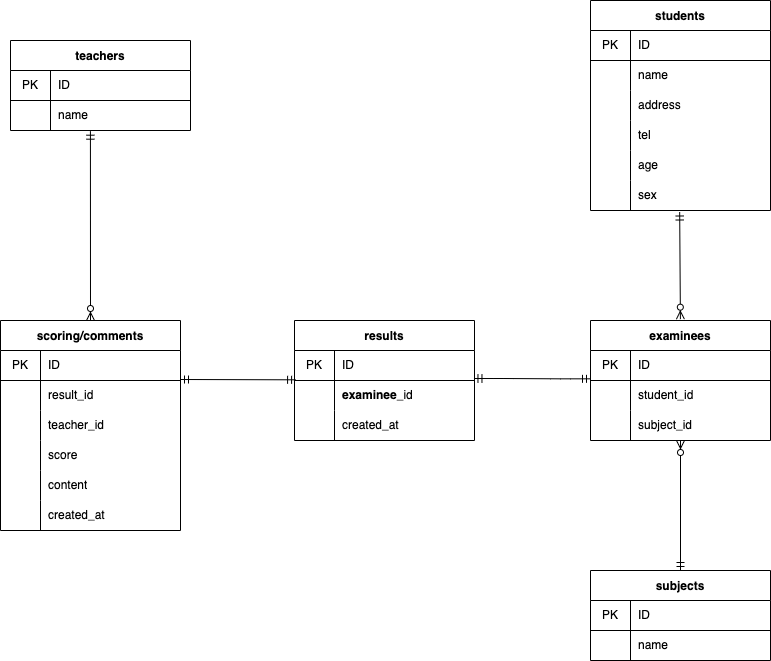

The diagram above was exported from draw.io. Its source (the exported page's mxGraphModel, read from the mxfile embedded in the PNG):
<mxGraphModel dx="881" dy="815" grid="1" gridSize="10" guides="1" tooltips="1" connect="1" arrows="1" fold="1" page="1" pageScale="1" pageWidth="827" pageHeight="1169" math="0" shadow="0">
  <root>
    <mxCell id="0" />
    <mxCell id="1" parent="0" />
    <mxCell id="43" value="students" style="shape=table;startSize=30;container=1;collapsible=0;childLayout=tableLayout;fixedRows=1;rowLines=0;fontStyle=1;align=center;pointerEvents=1;" parent="1" vertex="1">
      <mxGeometry x="620" y="190" width="180" height="210" as="geometry" />
    </mxCell>
    <mxCell id="44" value="" style="shape=partialRectangle;html=1;whiteSpace=wrap;collapsible=0;dropTarget=0;pointerEvents=1;fillColor=none;top=0;left=0;bottom=1;right=0;points=[[0,0.5],[1,0.5]];portConstraint=eastwest;" parent="43" vertex="1">
      <mxGeometry y="30" width="180" height="30" as="geometry" />
    </mxCell>
    <mxCell id="45" value="PK" style="shape=partialRectangle;html=1;whiteSpace=wrap;connectable=0;fillColor=none;top=0;left=0;bottom=0;right=0;overflow=hidden;pointerEvents=1;" parent="44" vertex="1">
      <mxGeometry width="40" height="30" as="geometry">
        <mxRectangle width="40" height="30" as="alternateBounds" />
      </mxGeometry>
    </mxCell>
    <mxCell id="46" value="ID" style="shape=partialRectangle;html=1;whiteSpace=wrap;connectable=0;fillColor=none;top=0;left=0;bottom=0;right=0;align=left;spacingLeft=6;overflow=hidden;pointerEvents=1;" parent="44" vertex="1">
      <mxGeometry x="40" width="140" height="30" as="geometry">
        <mxRectangle width="140" height="30" as="alternateBounds" />
      </mxGeometry>
    </mxCell>
    <mxCell id="47" value="" style="shape=partialRectangle;html=1;whiteSpace=wrap;collapsible=0;dropTarget=0;pointerEvents=1;fillColor=none;top=0;left=0;bottom=0;right=0;points=[[0,0.5],[1,0.5]];portConstraint=eastwest;" parent="43" vertex="1">
      <mxGeometry y="60" width="180" height="30" as="geometry" />
    </mxCell>
    <mxCell id="48" value="" style="shape=partialRectangle;html=1;whiteSpace=wrap;connectable=0;fillColor=none;top=0;left=0;bottom=0;right=0;overflow=hidden;pointerEvents=1;" parent="47" vertex="1">
      <mxGeometry width="40" height="30" as="geometry">
        <mxRectangle width="40" height="30" as="alternateBounds" />
      </mxGeometry>
    </mxCell>
    <mxCell id="49" value="name" style="shape=partialRectangle;html=1;whiteSpace=wrap;connectable=0;fillColor=none;top=0;left=0;bottom=0;right=0;align=left;spacingLeft=6;overflow=hidden;pointerEvents=1;" parent="47" vertex="1">
      <mxGeometry x="40" width="140" height="30" as="geometry">
        <mxRectangle width="140" height="30" as="alternateBounds" />
      </mxGeometry>
    </mxCell>
    <mxCell id="50" value="" style="shape=partialRectangle;html=1;whiteSpace=wrap;collapsible=0;dropTarget=0;pointerEvents=1;fillColor=none;top=0;left=0;bottom=0;right=0;points=[[0,0.5],[1,0.5]];portConstraint=eastwest;" parent="43" vertex="1">
      <mxGeometry y="90" width="180" height="30" as="geometry" />
    </mxCell>
    <mxCell id="51" value="" style="shape=partialRectangle;html=1;whiteSpace=wrap;connectable=0;fillColor=none;top=0;left=0;bottom=0;right=0;overflow=hidden;pointerEvents=1;" parent="50" vertex="1">
      <mxGeometry width="40" height="30" as="geometry">
        <mxRectangle width="40" height="30" as="alternateBounds" />
      </mxGeometry>
    </mxCell>
    <mxCell id="52" value="address" style="shape=partialRectangle;html=1;whiteSpace=wrap;connectable=0;fillColor=none;top=0;left=0;bottom=0;right=0;align=left;spacingLeft=6;overflow=hidden;pointerEvents=1;" parent="50" vertex="1">
      <mxGeometry x="40" width="140" height="30" as="geometry">
        <mxRectangle width="140" height="30" as="alternateBounds" />
      </mxGeometry>
    </mxCell>
    <mxCell id="126" style="shape=partialRectangle;html=1;whiteSpace=wrap;collapsible=0;dropTarget=0;pointerEvents=1;fillColor=none;top=0;left=0;bottom=0;right=0;points=[[0,0.5],[1,0.5]];portConstraint=eastwest;" parent="43" vertex="1">
      <mxGeometry y="120" width="180" height="30" as="geometry" />
    </mxCell>
    <mxCell id="127" style="shape=partialRectangle;html=1;whiteSpace=wrap;connectable=0;fillColor=none;top=0;left=0;bottom=0;right=0;overflow=hidden;pointerEvents=1;" parent="126" vertex="1">
      <mxGeometry width="40" height="30" as="geometry">
        <mxRectangle width="40" height="30" as="alternateBounds" />
      </mxGeometry>
    </mxCell>
    <mxCell id="128" value="tel" style="shape=partialRectangle;html=1;whiteSpace=wrap;connectable=0;fillColor=none;top=0;left=0;bottom=0;right=0;align=left;spacingLeft=6;overflow=hidden;pointerEvents=1;" parent="126" vertex="1">
      <mxGeometry x="40" width="140" height="30" as="geometry">
        <mxRectangle width="140" height="30" as="alternateBounds" />
      </mxGeometry>
    </mxCell>
    <mxCell id="129" style="shape=partialRectangle;html=1;whiteSpace=wrap;collapsible=0;dropTarget=0;pointerEvents=1;fillColor=none;top=0;left=0;bottom=0;right=0;points=[[0,0.5],[1,0.5]];portConstraint=eastwest;" parent="43" vertex="1">
      <mxGeometry y="150" width="180" height="30" as="geometry" />
    </mxCell>
    <mxCell id="130" style="shape=partialRectangle;html=1;whiteSpace=wrap;connectable=0;fillColor=none;top=0;left=0;bottom=0;right=0;overflow=hidden;pointerEvents=1;" parent="129" vertex="1">
      <mxGeometry width="40" height="30" as="geometry">
        <mxRectangle width="40" height="30" as="alternateBounds" />
      </mxGeometry>
    </mxCell>
    <mxCell id="131" value="age" style="shape=partialRectangle;html=1;whiteSpace=wrap;connectable=0;fillColor=none;top=0;left=0;bottom=0;right=0;align=left;spacingLeft=6;overflow=hidden;pointerEvents=1;" parent="129" vertex="1">
      <mxGeometry x="40" width="140" height="30" as="geometry">
        <mxRectangle width="140" height="30" as="alternateBounds" />
      </mxGeometry>
    </mxCell>
    <mxCell id="132" style="shape=partialRectangle;html=1;whiteSpace=wrap;collapsible=0;dropTarget=0;pointerEvents=1;fillColor=none;top=0;left=0;bottom=0;right=0;points=[[0,0.5],[1,0.5]];portConstraint=eastwest;" parent="43" vertex="1">
      <mxGeometry y="180" width="180" height="30" as="geometry" />
    </mxCell>
    <mxCell id="133" style="shape=partialRectangle;html=1;whiteSpace=wrap;connectable=0;fillColor=none;top=0;left=0;bottom=0;right=0;overflow=hidden;pointerEvents=1;" parent="132" vertex="1">
      <mxGeometry width="40" height="30" as="geometry">
        <mxRectangle width="40" height="30" as="alternateBounds" />
      </mxGeometry>
    </mxCell>
    <mxCell id="134" value="sex" style="shape=partialRectangle;html=1;whiteSpace=wrap;connectable=0;fillColor=none;top=0;left=0;bottom=0;right=0;align=left;spacingLeft=6;overflow=hidden;pointerEvents=1;" parent="132" vertex="1">
      <mxGeometry x="40" width="140" height="30" as="geometry">
        <mxRectangle width="140" height="30" as="alternateBounds" />
      </mxGeometry>
    </mxCell>
    <mxCell id="90" value="teachers" style="shape=table;startSize=30;container=1;collapsible=0;childLayout=tableLayout;fixedRows=1;rowLines=0;fontStyle=1;align=center;pointerEvents=1;" parent="1" vertex="1">
      <mxGeometry x="40" y="230" width="180" height="90" as="geometry" />
    </mxCell>
    <mxCell id="91" value="" style="shape=partialRectangle;html=1;whiteSpace=wrap;collapsible=0;dropTarget=0;pointerEvents=1;fillColor=none;top=0;left=0;bottom=1;right=0;points=[[0,0.5],[1,0.5]];portConstraint=eastwest;" parent="90" vertex="1">
      <mxGeometry y="30" width="180" height="30" as="geometry" />
    </mxCell>
    <mxCell id="92" value="PK" style="shape=partialRectangle;html=1;whiteSpace=wrap;connectable=0;fillColor=none;top=0;left=0;bottom=0;right=0;overflow=hidden;pointerEvents=1;" parent="91" vertex="1">
      <mxGeometry width="40" height="30" as="geometry">
        <mxRectangle width="40" height="30" as="alternateBounds" />
      </mxGeometry>
    </mxCell>
    <mxCell id="93" value="ID" style="shape=partialRectangle;html=1;whiteSpace=wrap;connectable=0;fillColor=none;top=0;left=0;bottom=0;right=0;align=left;spacingLeft=6;overflow=hidden;pointerEvents=1;" parent="91" vertex="1">
      <mxGeometry x="40" width="140" height="30" as="geometry">
        <mxRectangle width="140" height="30" as="alternateBounds" />
      </mxGeometry>
    </mxCell>
    <mxCell id="94" value="" style="shape=partialRectangle;html=1;whiteSpace=wrap;collapsible=0;dropTarget=0;pointerEvents=1;fillColor=none;top=0;left=0;bottom=0;right=0;points=[[0,0.5],[1,0.5]];portConstraint=eastwest;" parent="90" vertex="1">
      <mxGeometry y="60" width="180" height="30" as="geometry" />
    </mxCell>
    <mxCell id="95" value="" style="shape=partialRectangle;html=1;whiteSpace=wrap;connectable=0;fillColor=none;top=0;left=0;bottom=0;right=0;overflow=hidden;pointerEvents=1;" parent="94" vertex="1">
      <mxGeometry width="40" height="30" as="geometry">
        <mxRectangle width="40" height="30" as="alternateBounds" />
      </mxGeometry>
    </mxCell>
    <mxCell id="96" value="name" style="shape=partialRectangle;html=1;whiteSpace=wrap;connectable=0;fillColor=none;top=0;left=0;bottom=0;right=0;align=left;spacingLeft=6;overflow=hidden;pointerEvents=1;" parent="94" vertex="1">
      <mxGeometry x="40" width="140" height="30" as="geometry">
        <mxRectangle width="140" height="30" as="alternateBounds" />
      </mxGeometry>
    </mxCell>
    <mxCell id="103" value="scoring/comments" style="shape=table;startSize=30;container=1;collapsible=0;childLayout=tableLayout;fixedRows=1;rowLines=0;fontStyle=1;align=center;pointerEvents=1;" parent="1" vertex="1">
      <mxGeometry x="30" y="510" width="180" height="210" as="geometry" />
    </mxCell>
    <mxCell id="104" value="" style="shape=partialRectangle;html=1;whiteSpace=wrap;collapsible=0;dropTarget=0;pointerEvents=1;fillColor=none;top=0;left=0;bottom=1;right=0;points=[[0,0.5],[1,0.5]];portConstraint=eastwest;" parent="103" vertex="1">
      <mxGeometry y="30" width="180" height="30" as="geometry" />
    </mxCell>
    <mxCell id="105" value="PK" style="shape=partialRectangle;html=1;whiteSpace=wrap;connectable=0;fillColor=none;top=0;left=0;bottom=0;right=0;overflow=hidden;pointerEvents=1;" parent="104" vertex="1">
      <mxGeometry width="40" height="30" as="geometry">
        <mxRectangle width="40" height="30" as="alternateBounds" />
      </mxGeometry>
    </mxCell>
    <mxCell id="106" value="ID" style="shape=partialRectangle;html=1;whiteSpace=wrap;connectable=0;fillColor=none;top=0;left=0;bottom=0;right=0;align=left;spacingLeft=6;overflow=hidden;pointerEvents=1;" parent="104" vertex="1">
      <mxGeometry x="40" width="140" height="30" as="geometry">
        <mxRectangle width="140" height="30" as="alternateBounds" />
      </mxGeometry>
    </mxCell>
    <mxCell id="107" value="" style="shape=partialRectangle;html=1;whiteSpace=wrap;collapsible=0;dropTarget=0;pointerEvents=1;fillColor=none;top=0;left=0;bottom=0;right=0;points=[[0,0.5],[1,0.5]];portConstraint=eastwest;" parent="103" vertex="1">
      <mxGeometry y="60" width="180" height="30" as="geometry" />
    </mxCell>
    <mxCell id="108" value="" style="shape=partialRectangle;html=1;whiteSpace=wrap;connectable=0;fillColor=none;top=0;left=0;bottom=0;right=0;overflow=hidden;pointerEvents=1;" parent="107" vertex="1">
      <mxGeometry width="40" height="30" as="geometry">
        <mxRectangle width="40" height="30" as="alternateBounds" />
      </mxGeometry>
    </mxCell>
    <mxCell id="109" value="result_id" style="shape=partialRectangle;html=1;whiteSpace=wrap;connectable=0;fillColor=none;top=0;left=0;bottom=0;right=0;align=left;spacingLeft=6;overflow=hidden;pointerEvents=1;" parent="107" vertex="1">
      <mxGeometry x="40" width="140" height="30" as="geometry">
        <mxRectangle width="140" height="30" as="alternateBounds" />
      </mxGeometry>
    </mxCell>
    <mxCell id="113" style="shape=partialRectangle;html=1;whiteSpace=wrap;collapsible=0;dropTarget=0;pointerEvents=1;fillColor=none;top=0;left=0;bottom=0;right=0;points=[[0,0.5],[1,0.5]];portConstraint=eastwest;" parent="103" vertex="1">
      <mxGeometry y="90" width="180" height="30" as="geometry" />
    </mxCell>
    <mxCell id="114" style="shape=partialRectangle;html=1;whiteSpace=wrap;connectable=0;fillColor=none;top=0;left=0;bottom=0;right=0;overflow=hidden;pointerEvents=1;" parent="113" vertex="1">
      <mxGeometry width="40" height="30" as="geometry">
        <mxRectangle width="40" height="30" as="alternateBounds" />
      </mxGeometry>
    </mxCell>
    <mxCell id="115" value="teacher_id" style="shape=partialRectangle;html=1;whiteSpace=wrap;connectable=0;fillColor=none;top=0;left=0;bottom=0;right=0;align=left;spacingLeft=6;overflow=hidden;pointerEvents=1;" parent="113" vertex="1">
      <mxGeometry x="40" width="140" height="30" as="geometry">
        <mxRectangle width="140" height="30" as="alternateBounds" />
      </mxGeometry>
    </mxCell>
    <mxCell id="174" style="shape=partialRectangle;html=1;whiteSpace=wrap;collapsible=0;dropTarget=0;pointerEvents=1;fillColor=none;top=0;left=0;bottom=0;right=0;points=[[0,0.5],[1,0.5]];portConstraint=eastwest;" vertex="1" parent="103">
      <mxGeometry y="120" width="180" height="30" as="geometry" />
    </mxCell>
    <mxCell id="175" style="shape=partialRectangle;html=1;whiteSpace=wrap;connectable=0;fillColor=none;top=0;left=0;bottom=0;right=0;overflow=hidden;pointerEvents=1;" vertex="1" parent="174">
      <mxGeometry width="40" height="30" as="geometry">
        <mxRectangle width="40" height="30" as="alternateBounds" />
      </mxGeometry>
    </mxCell>
    <mxCell id="176" value="score" style="shape=partialRectangle;html=1;whiteSpace=wrap;connectable=0;fillColor=none;top=0;left=0;bottom=0;right=0;align=left;spacingLeft=6;overflow=hidden;pointerEvents=1;" vertex="1" parent="174">
      <mxGeometry x="40" width="140" height="30" as="geometry">
        <mxRectangle width="140" height="30" as="alternateBounds" />
      </mxGeometry>
    </mxCell>
    <mxCell id="116" style="shape=partialRectangle;html=1;whiteSpace=wrap;collapsible=0;dropTarget=0;pointerEvents=1;fillColor=none;top=0;left=0;bottom=0;right=0;points=[[0,0.5],[1,0.5]];portConstraint=eastwest;" parent="103" vertex="1">
      <mxGeometry y="150" width="180" height="30" as="geometry" />
    </mxCell>
    <mxCell id="117" style="shape=partialRectangle;html=1;whiteSpace=wrap;connectable=0;fillColor=none;top=0;left=0;bottom=0;right=0;overflow=hidden;pointerEvents=1;" parent="116" vertex="1">
      <mxGeometry width="40" height="30" as="geometry">
        <mxRectangle width="40" height="30" as="alternateBounds" />
      </mxGeometry>
    </mxCell>
    <mxCell id="118" value="content" style="shape=partialRectangle;html=1;whiteSpace=wrap;connectable=0;fillColor=none;top=0;left=0;bottom=0;right=0;align=left;spacingLeft=6;overflow=hidden;pointerEvents=1;" parent="116" vertex="1">
      <mxGeometry x="40" width="140" height="30" as="geometry">
        <mxRectangle width="140" height="30" as="alternateBounds" />
      </mxGeometry>
    </mxCell>
    <mxCell id="194" style="shape=partialRectangle;html=1;whiteSpace=wrap;collapsible=0;dropTarget=0;pointerEvents=1;fillColor=none;top=0;left=0;bottom=0;right=0;points=[[0,0.5],[1,0.5]];portConstraint=eastwest;" vertex="1" parent="103">
      <mxGeometry y="180" width="180" height="30" as="geometry" />
    </mxCell>
    <mxCell id="195" style="shape=partialRectangle;html=1;whiteSpace=wrap;connectable=0;fillColor=none;top=0;left=0;bottom=0;right=0;overflow=hidden;pointerEvents=1;" vertex="1" parent="194">
      <mxGeometry width="40" height="30" as="geometry">
        <mxRectangle width="40" height="30" as="alternateBounds" />
      </mxGeometry>
    </mxCell>
    <mxCell id="196" value="&lt;span&gt;created_at&lt;/span&gt;" style="shape=partialRectangle;html=1;whiteSpace=wrap;connectable=0;fillColor=none;top=0;left=0;bottom=0;right=0;align=left;spacingLeft=6;overflow=hidden;pointerEvents=1;" vertex="1" parent="194">
      <mxGeometry x="40" width="140" height="30" as="geometry">
        <mxRectangle width="140" height="30" as="alternateBounds" />
      </mxGeometry>
    </mxCell>
    <mxCell id="138" value="subjects" style="shape=table;startSize=30;container=1;collapsible=0;childLayout=tableLayout;fixedRows=1;rowLines=0;fontStyle=1;align=center;pointerEvents=1;" parent="1" vertex="1">
      <mxGeometry x="620" y="760" width="180" height="90" as="geometry" />
    </mxCell>
    <mxCell id="139" value="" style="shape=partialRectangle;html=1;whiteSpace=wrap;collapsible=0;dropTarget=0;pointerEvents=1;fillColor=none;top=0;left=0;bottom=1;right=0;points=[[0,0.5],[1,0.5]];portConstraint=eastwest;" parent="138" vertex="1">
      <mxGeometry y="30" width="180" height="30" as="geometry" />
    </mxCell>
    <mxCell id="140" value="PK" style="shape=partialRectangle;html=1;whiteSpace=wrap;connectable=0;fillColor=none;top=0;left=0;bottom=0;right=0;overflow=hidden;pointerEvents=1;" parent="139" vertex="1">
      <mxGeometry width="40" height="30" as="geometry">
        <mxRectangle width="40" height="30" as="alternateBounds" />
      </mxGeometry>
    </mxCell>
    <mxCell id="141" value="ID" style="shape=partialRectangle;html=1;whiteSpace=wrap;connectable=0;fillColor=none;top=0;left=0;bottom=0;right=0;align=left;spacingLeft=6;overflow=hidden;pointerEvents=1;" parent="139" vertex="1">
      <mxGeometry x="40" width="140" height="30" as="geometry">
        <mxRectangle width="140" height="30" as="alternateBounds" />
      </mxGeometry>
    </mxCell>
    <mxCell id="142" value="" style="shape=partialRectangle;html=1;whiteSpace=wrap;collapsible=0;dropTarget=0;pointerEvents=1;fillColor=none;top=0;left=0;bottom=0;right=0;points=[[0,0.5],[1,0.5]];portConstraint=eastwest;" parent="138" vertex="1">
      <mxGeometry y="60" width="180" height="30" as="geometry" />
    </mxCell>
    <mxCell id="143" value="" style="shape=partialRectangle;html=1;whiteSpace=wrap;connectable=0;fillColor=none;top=0;left=0;bottom=0;right=0;overflow=hidden;pointerEvents=1;" parent="142" vertex="1">
      <mxGeometry width="40" height="30" as="geometry">
        <mxRectangle width="40" height="30" as="alternateBounds" />
      </mxGeometry>
    </mxCell>
    <mxCell id="144" value="name" style="shape=partialRectangle;html=1;whiteSpace=wrap;connectable=0;fillColor=none;top=0;left=0;bottom=0;right=0;align=left;spacingLeft=6;overflow=hidden;pointerEvents=1;" parent="142" vertex="1">
      <mxGeometry x="40" width="140" height="30" as="geometry">
        <mxRectangle width="140" height="30" as="alternateBounds" />
      </mxGeometry>
    </mxCell>
    <mxCell id="171" value="" style="fontSize=12;html=1;endArrow=ERzeroToMany;startArrow=ERmandOne;rounded=1;startSize=6;endSize=6;targetPerimeterSpacing=0;strokeColor=default;elbow=vertical;jumpStyle=none;entryX=0.564;entryY=-0.001;entryDx=0;entryDy=0;entryPerimeter=0;exitX=0.282;exitY=1.006;exitDx=0;exitDy=0;exitPerimeter=0;" parent="1" edge="1" source="135">
      <mxGeometry width="100" height="100" relative="1" as="geometry">
        <mxPoint x="100" y="710" as="sourcePoint" />
        <mxPoint x="89.99999999999997" y="800.0000000000002" as="targetPoint" />
      </mxGeometry>
    </mxCell>
    <mxCell id="173" value="" style="fontSize=12;html=1;endArrow=ERzeroToMany;startArrow=ERmandOne;rounded=1;startSize=6;endSize=6;targetPerimeterSpacing=0;strokeColor=default;elbow=vertical;jumpStyle=none;entryX=0.555;entryY=-0.011;entryDx=0;entryDy=0;entryPerimeter=0;exitX=0.551;exitY=1.05;exitDx=0;exitDy=0;exitPerimeter=0;" edge="1" parent="1">
      <mxGeometry width="100" height="100" relative="1" as="geometry">
        <mxPoint x="709.1800000000001" y="401.5000000000001" as="sourcePoint" />
        <mxPoint x="709.8999999999999" y="508.6800000000002" as="targetPoint" />
      </mxGeometry>
    </mxCell>
    <mxCell id="177" value="examinees" style="shape=table;startSize=30;container=1;collapsible=0;childLayout=tableLayout;fixedRows=1;rowLines=0;fontStyle=1;align=center;pointerEvents=1;" vertex="1" parent="1">
      <mxGeometry x="620" y="510" width="180" height="120" as="geometry" />
    </mxCell>
    <mxCell id="178" value="" style="shape=partialRectangle;html=1;whiteSpace=wrap;collapsible=0;dropTarget=0;pointerEvents=1;fillColor=none;top=0;left=0;bottom=1;right=0;points=[[0,0.5],[1,0.5]];portConstraint=eastwest;" vertex="1" parent="177">
      <mxGeometry y="30" width="180" height="30" as="geometry" />
    </mxCell>
    <mxCell id="179" value="PK" style="shape=partialRectangle;html=1;whiteSpace=wrap;connectable=0;fillColor=none;top=0;left=0;bottom=0;right=0;overflow=hidden;pointerEvents=1;" vertex="1" parent="178">
      <mxGeometry width="40" height="30" as="geometry">
        <mxRectangle width="40" height="30" as="alternateBounds" />
      </mxGeometry>
    </mxCell>
    <mxCell id="180" value="ID" style="shape=partialRectangle;html=1;whiteSpace=wrap;connectable=0;fillColor=none;top=0;left=0;bottom=0;right=0;align=left;spacingLeft=6;overflow=hidden;pointerEvents=1;" vertex="1" parent="178">
      <mxGeometry x="40" width="140" height="30" as="geometry">
        <mxRectangle width="140" height="30" as="alternateBounds" />
      </mxGeometry>
    </mxCell>
    <mxCell id="181" value="" style="shape=partialRectangle;html=1;whiteSpace=wrap;collapsible=0;dropTarget=0;pointerEvents=1;fillColor=none;top=0;left=0;bottom=0;right=0;points=[[0,0.5],[1,0.5]];portConstraint=eastwest;" vertex="1" parent="177">
      <mxGeometry y="60" width="180" height="30" as="geometry" />
    </mxCell>
    <mxCell id="182" value="" style="shape=partialRectangle;html=1;whiteSpace=wrap;connectable=0;fillColor=none;top=0;left=0;bottom=0;right=0;overflow=hidden;pointerEvents=1;" vertex="1" parent="181">
      <mxGeometry width="40" height="30" as="geometry">
        <mxRectangle width="40" height="30" as="alternateBounds" />
      </mxGeometry>
    </mxCell>
    <mxCell id="183" value="student_id" style="shape=partialRectangle;html=1;whiteSpace=wrap;connectable=0;fillColor=none;top=0;left=0;bottom=0;right=0;align=left;spacingLeft=6;overflow=hidden;pointerEvents=1;" vertex="1" parent="181">
      <mxGeometry x="40" width="140" height="30" as="geometry">
        <mxRectangle width="140" height="30" as="alternateBounds" />
      </mxGeometry>
    </mxCell>
    <mxCell id="184" value="" style="shape=partialRectangle;html=1;whiteSpace=wrap;collapsible=0;dropTarget=0;pointerEvents=1;fillColor=none;top=0;left=0;bottom=0;right=0;points=[[0,0.5],[1,0.5]];portConstraint=eastwest;" vertex="1" parent="177">
      <mxGeometry y="90" width="180" height="30" as="geometry" />
    </mxCell>
    <mxCell id="185" value="" style="shape=partialRectangle;html=1;whiteSpace=wrap;connectable=0;fillColor=none;top=0;left=0;bottom=0;right=0;overflow=hidden;pointerEvents=1;" vertex="1" parent="184">
      <mxGeometry width="40" height="30" as="geometry">
        <mxRectangle width="40" height="30" as="alternateBounds" />
      </mxGeometry>
    </mxCell>
    <mxCell id="186" value="subject_id" style="shape=partialRectangle;html=1;whiteSpace=wrap;connectable=0;fillColor=none;top=0;left=0;bottom=0;right=0;align=left;spacingLeft=6;overflow=hidden;pointerEvents=1;" vertex="1" parent="184">
      <mxGeometry x="40" width="140" height="30" as="geometry">
        <mxRectangle width="140" height="30" as="alternateBounds" />
      </mxGeometry>
    </mxCell>
    <mxCell id="193" value="" style="fontSize=12;html=1;endArrow=ERzeroToMany;startArrow=ERmandOne;rounded=1;startSize=6;endSize=6;targetPerimeterSpacing=0;strokeColor=default;elbow=vertical;jumpStyle=none;exitX=0.5;exitY=0;exitDx=0;exitDy=0;" edge="1" parent="1" source="138" target="184">
      <mxGeometry width="100" height="100" relative="1" as="geometry">
        <mxPoint x="480.1" y="570" as="sourcePoint" />
        <mxPoint x="560" y="760" as="targetPoint" />
      </mxGeometry>
    </mxCell>
    <mxCell id="197" value="results" style="shape=table;startSize=30;container=1;collapsible=0;childLayout=tableLayout;fixedRows=1;rowLines=0;fontStyle=1;align=center;pointerEvents=1;" vertex="1" parent="1">
      <mxGeometry x="324" y="510" width="180" height="120" as="geometry" />
    </mxCell>
    <mxCell id="198" value="" style="shape=partialRectangle;html=1;whiteSpace=wrap;collapsible=0;dropTarget=0;pointerEvents=1;fillColor=none;top=0;left=0;bottom=1;right=0;points=[[0,0.5],[1,0.5]];portConstraint=eastwest;" vertex="1" parent="197">
      <mxGeometry y="30" width="180" height="30" as="geometry" />
    </mxCell>
    <mxCell id="199" value="PK" style="shape=partialRectangle;html=1;whiteSpace=wrap;connectable=0;fillColor=none;top=0;left=0;bottom=0;right=0;overflow=hidden;pointerEvents=1;" vertex="1" parent="198">
      <mxGeometry width="40" height="30" as="geometry">
        <mxRectangle width="40" height="30" as="alternateBounds" />
      </mxGeometry>
    </mxCell>
    <mxCell id="200" value="ID" style="shape=partialRectangle;html=1;whiteSpace=wrap;connectable=0;fillColor=none;top=0;left=0;bottom=0;right=0;align=left;spacingLeft=6;overflow=hidden;pointerEvents=1;" vertex="1" parent="198">
      <mxGeometry x="40" width="140" height="30" as="geometry">
        <mxRectangle width="140" height="30" as="alternateBounds" />
      </mxGeometry>
    </mxCell>
    <mxCell id="204" style="shape=partialRectangle;html=1;whiteSpace=wrap;collapsible=0;dropTarget=0;pointerEvents=1;fillColor=none;top=0;left=0;bottom=0;right=0;points=[[0,0.5],[1,0.5]];portConstraint=eastwest;" vertex="1" parent="197">
      <mxGeometry y="60" width="180" height="30" as="geometry" />
    </mxCell>
    <mxCell id="205" style="shape=partialRectangle;html=1;whiteSpace=wrap;connectable=0;fillColor=none;top=0;left=0;bottom=0;right=0;overflow=hidden;pointerEvents=1;" vertex="1" parent="204">
      <mxGeometry width="40" height="30" as="geometry">
        <mxRectangle width="40" height="30" as="alternateBounds" />
      </mxGeometry>
    </mxCell>
    <mxCell id="206" value="&lt;span style=&quot;font-weight: 700 ; text-align: center&quot;&gt;examinee&lt;/span&gt;&lt;span&gt;_id&lt;/span&gt;" style="shape=partialRectangle;html=1;whiteSpace=wrap;connectable=0;fillColor=none;top=0;left=0;bottom=0;right=0;align=left;spacingLeft=6;overflow=hidden;pointerEvents=1;" vertex="1" parent="204">
      <mxGeometry x="40" width="140" height="30" as="geometry">
        <mxRectangle width="140" height="30" as="alternateBounds" />
      </mxGeometry>
    </mxCell>
    <mxCell id="201" value="" style="shape=partialRectangle;html=1;whiteSpace=wrap;collapsible=0;dropTarget=0;pointerEvents=1;fillColor=none;top=0;left=0;bottom=0;right=0;points=[[0,0.5],[1,0.5]];portConstraint=eastwest;" vertex="1" parent="197">
      <mxGeometry y="90" width="180" height="30" as="geometry" />
    </mxCell>
    <mxCell id="202" value="" style="shape=partialRectangle;html=1;whiteSpace=wrap;connectable=0;fillColor=none;top=0;left=0;bottom=0;right=0;overflow=hidden;pointerEvents=1;" vertex="1" parent="201">
      <mxGeometry width="40" height="30" as="geometry">
        <mxRectangle width="40" height="30" as="alternateBounds" />
      </mxGeometry>
    </mxCell>
    <mxCell id="203" value="created_at" style="shape=partialRectangle;html=1;whiteSpace=wrap;connectable=0;fillColor=none;top=0;left=0;bottom=0;right=0;align=left;spacingLeft=6;overflow=hidden;pointerEvents=1;" vertex="1" parent="201">
      <mxGeometry x="40" width="140" height="30" as="geometry">
        <mxRectangle width="140" height="30" as="alternateBounds" />
      </mxGeometry>
    </mxCell>
    <mxCell id="207" value="" style="fontSize=12;html=1;endArrow=ERmandOne;startArrow=ERmandOne;elbow=vertical;entryX=0.006;entryY=0.977;entryDx=0;entryDy=0;entryPerimeter=0;" edge="1" parent="1" target="198">
      <mxGeometry width="100" height="100" relative="1" as="geometry">
        <mxPoint x="210" y="569" as="sourcePoint" />
        <mxPoint x="300" y="470" as="targetPoint" />
      </mxGeometry>
    </mxCell>
    <mxCell id="208" value="" style="fontSize=12;html=1;endArrow=ERzeroToMany;startArrow=ERmandOne;rounded=1;startSize=6;endSize=6;targetPerimeterSpacing=0;strokeColor=default;elbow=vertical;jumpStyle=none;exitX=0.444;exitY=1.023;exitDx=0;exitDy=0;exitPerimeter=0;" edge="1" parent="1" source="94">
      <mxGeometry width="100" height="100" relative="1" as="geometry">
        <mxPoint x="120" y="330" as="sourcePoint" />
        <mxPoint x="120" y="510" as="targetPoint" />
      </mxGeometry>
    </mxCell>
    <mxCell id="209" value="" style="edgeStyle=entityRelationEdgeStyle;fontSize=12;html=1;endArrow=ERmandOne;startArrow=ERmandOne;elbow=vertical;exitX=0.997;exitY=0.967;exitDx=0;exitDy=0;exitPerimeter=0;" edge="1" parent="1">
      <mxGeometry width="100" height="100" relative="1" as="geometry">
        <mxPoint x="503.46000000000004" y="568.01" as="sourcePoint" />
        <mxPoint x="620" y="568.33" as="targetPoint" />
      </mxGeometry>
    </mxCell>
  </root>
</mxGraphModel>